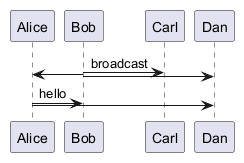

The diagram above was rendered by PlantUML. Its source (embedded in the PNG):
@startuml
participant Alice
participant Bob
participant Carl
participant Dan
Bob -> Carl & Alice & Dan : broadcast
Alice -> Bob & Dan : hello
@enduml